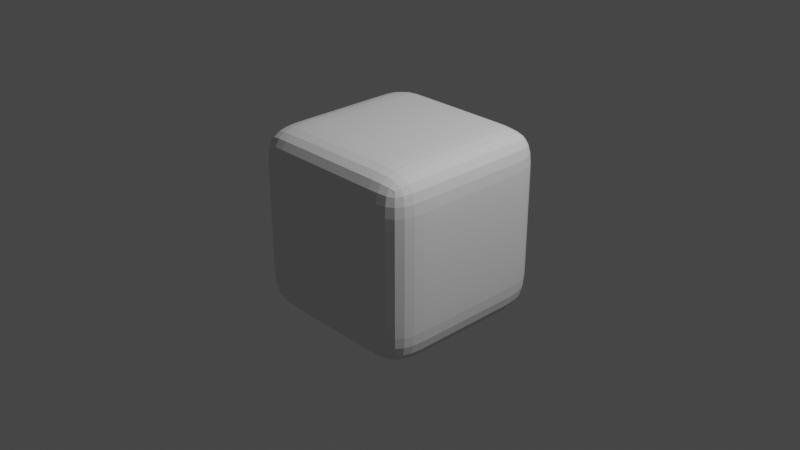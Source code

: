# Source: high.blend  (saved by Blender 2.82.7; exported with 4.5.12 LTS)
import bpy
from mathutils import Matrix  # noqa: F401  (used for matrix-valued properties, if any)

bpy.ops.wm.read_factory_settings(use_empty=True)
scene = bpy.context.scene
scene.name = 'Scene'

# ---- collections
col_collection = bpy.data.collections.new('Collection'); scene.collection.children.link(col_collection)

# ---- world
world_world = bpy.data.worlds.new('World'); scene.world = world_world
world_world.use_nodes = True; world_world.node_tree.nodes.clear()
_N = world_world.node_tree.nodes; _L = world_world.node_tree.links
n0 = _N.new('ShaderNodeOutputWorld'); n0.name = 'World Output'; n0.location = (300, 300)
n1 = _N.new('ShaderNodeBackground'); n1.name = 'Background'; n1.location = (10, 300)
n1.inputs[0].default_value = (0.05088, 0.05088, 0.05088, 1.0)
_L.new(n1.outputs[0], n0.inputs[0])
n0.is_active_output = True
world_world.color = (0.05088, 0.05088, 0.05088)
world_world.use_sun_shadow = False
world_world.sun_shadow_jitter_overblur = 0.0

# ---- cameras
cam_camera = bpy.data.cameras.new('Camera')
cam_camera.clip_end = 100.0
cam_camera.ortho_scale = 7.314

# ---- lights
light_light = bpy.data.lights.new('Light', 'POINT')
light_light.transmission_factor = 0.0
light_light.energy = 1000.0
light_light.shadow_soft_size = 0.1
light_light.shadow_maximum_resolution = 0.006
light_light.use_absolute_resolution = True

# ---- meshes
me_cube = bpy.data.meshes.new('Cube')
me_cube.from_pydata([(1.0, 1.0, 1.0), (1.0, 1.0, -1.0), (1.0, -1.0, 1.0), (1.0, -1.0, -1.0), (-1.0, 1.0, 1.0), (-1.0, 1.0, -1.0), (-1.0, -1.0, 1.0), (-1.0, -1.0, -1.0)], [], [(0, 4, 6, 2), (3, 2, 6, 7), (7, 6, 4, 5), (5, 1, 3, 7), (1, 0, 2, 3), (5, 4, 0, 1)])
_uv = me_cube.uv_layers.new(name='UVMap')
_uv.uv.foreach_set('vector', [0.625, 0.5, 0.875, 0.5, 0.875, 0.75, 0.625, 0.75, 0.375, 0.75, 0.625, 0.75, 0.625, 1.0, 0.375, 1.0, 0.375, 0.0, 0.625, 0.0, 0.625, 0.25, 0.375, 0.25, 0.125, 0.5, 0.375, 0.5, 0.375, 0.75, 0.125, 0.75, 0.375, 0.5, 0.625, 0.5, 0.625, 0.75, 0.375, 0.75, 0.375, 0.25, 0.625, 0.25, 0.625, 0.5, 0.375, 0.5])
me_cube.materials.append(None)
me_cube.use_remesh_preserve_volume = False
me_cube.use_remesh_preserve_attributes = False
me_cube.use_mirror_vertex_groups = False
me_cube.update()

# ---- objects
ob_cube = bpy.data.objects.new('Cube', me_cube)
ob_light = bpy.data.objects.new('Light', light_light)
ob_camera = bpy.data.objects.new('Camera', cam_camera)

# ---- transforms, parenting, visibility, modifiers, constraints
ob_cube.location = (0.0, 0.0, 0.0)
ob_cube.lock_rotations_4d = False
ob_cube.empty_display_type = 'ARROWS'
ob_cube.lineart.crease_threshold = 0.0
_m = ob_cube.modifiers.new('Subdivision', 'SUBSURF')
_m.uv_smooth = 'PRESERVE_CORNERS'
_m.subdivision_type = 'SIMPLE'
_m.levels = 3
_m.show_only_control_edges = False
_m = ob_cube.modifiers.new('Subdivision.001', 'SUBSURF')
_m.uv_smooth = 'PRESERVE_CORNERS'
_m.levels = 4
_m.show_only_control_edges = False
ob_light.location = (4.076, 1.005, 5.904)
ob_light.rotation_euler = (0.6503, 0.05522, 1.866)
ob_light.lock_rotations_4d = False
ob_light.empty_display_type = 'ARROWS'
ob_light.color = (0.0, 0.0, 0.0, 0.0)
ob_light.lineart.crease_threshold = 0.0
ob_camera.location = (7.359, -6.926, 4.958)
ob_camera.rotation_euler = (1.109, 0.0, 0.8149)
ob_camera.lock_rotations_4d = False
ob_camera.empty_display_type = 'ARROWS'
ob_camera.color = (0.0, 0.0, 0.0, 0.0)
ob_camera.display_type = 'WIRE'
ob_camera.lineart.crease_threshold = 0.0

# ---- collection membership
col_collection.objects.link(ob_cube)
col_collection.objects.link(ob_light)
col_collection.objects.link(ob_camera)

# ---- scene / render settings (as saved in the file)
scene.camera = ob_camera
scene.frame_start = 1; scene.frame_end = 250; scene.frame_set(1)
scene.render.engine = 'BLENDER_EEVEE_NEXT'
scene.cycles.use_denoising = False
scene.cycles.samples = 128
scene.cycles.sampling_pattern = 'TABULATED_SOBOL'
scene.cycles.use_adaptive_sampling = False
scene.cycles.use_light_tree = False
scene.view_settings.view_transform = 'Filmic'
bpy.context.view_layer.update()
